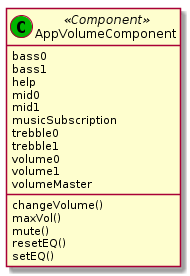

The diagram above was rendered by PlantUML. Its source (embedded in the PNG):
@startuml AppVolumeComponent 
class "AppVolumeComponent" as volume <<(C,#00b500) Component>>{
    bass0
    bass1
    help
    mid0
    mid1
    musicSubscription
    trebble0
    trebble1
    volume0
    volume1
    volumeMaster    
    changeVolume()
    maxVol()
    mute()
    resetEQ()
    setEQ()
}
@enduml